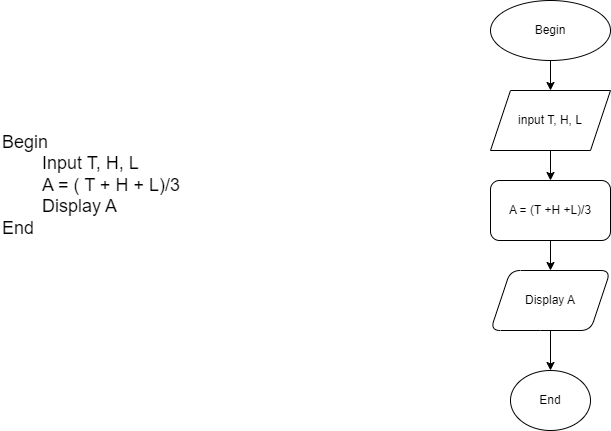

The diagram above was exported from draw.io. Its source (the exported page's mxGraphModel, read from the mxfile embedded in the PNG):
<mxGraphModel dx="794" dy="456" grid="1" gridSize="10" guides="1" tooltips="1" connect="1" arrows="1" fold="1" page="1" pageScale="1" pageWidth="3300" pageHeight="4681" math="0" shadow="0">
  <root>
    <mxCell id="0" />
    <mxCell id="1" parent="0" />
    <mxCell id="n2ZOHTedb60VOBXz2jE0-2" value="&lt;div style=&quot;&quot;&gt;&lt;span style=&quot;font-size: 18px; background-color: initial;&quot;&gt;Begin&lt;/span&gt;&lt;/div&gt;&lt;blockquote style=&quot;margin: 0 0 0 40px; border: none; padding: 0px;&quot;&gt;&lt;font style=&quot;font-size: 18px;&quot;&gt;&lt;div style=&quot;&quot;&gt;&lt;span style=&quot;background-color: initial;&quot;&gt;Input T, H, L&lt;/span&gt;&lt;/div&gt;&lt;/font&gt;&lt;font style=&quot;font-size: 18px;&quot;&gt;&lt;div style=&quot;&quot;&gt;&lt;span style=&quot;background-color: initial;&quot;&gt;A = ( T + H + L)/3&lt;/span&gt;&lt;/div&gt;&lt;/font&gt;&lt;font style=&quot;font-size: 18px;&quot;&gt;&lt;div style=&quot;&quot;&gt;&lt;span style=&quot;background-color: initial;&quot;&gt;Display A&lt;/span&gt;&lt;/div&gt;&lt;/font&gt;&lt;/blockquote&gt;&lt;font style=&quot;font-size: 18px;&quot;&gt;&lt;div style=&quot;&quot;&gt;&lt;span style=&quot;background-color: initial;&quot;&gt;End&lt;/span&gt;&lt;/div&gt;&lt;/font&gt;" style="text;html=1;strokeColor=none;fillColor=none;align=left;verticalAlign=middle;whiteSpace=wrap;rounded=0;" vertex="1" parent="1">
      <mxGeometry x="40" y="50" width="230" height="370" as="geometry" />
    </mxCell>
    <mxCell id="n2ZOHTedb60VOBXz2jE0-5" value="" style="edgeStyle=orthogonalEdgeStyle;rounded=0;orthogonalLoop=1;jettySize=auto;html=1;" edge="1" parent="1" source="n2ZOHTedb60VOBXz2jE0-3" target="n2ZOHTedb60VOBXz2jE0-4">
      <mxGeometry relative="1" as="geometry" />
    </mxCell>
    <mxCell id="n2ZOHTedb60VOBXz2jE0-3" value="Begin" style="ellipse;whiteSpace=wrap;html=1;" vertex="1" parent="1">
      <mxGeometry x="530" y="50" width="120" height="60" as="geometry" />
    </mxCell>
    <mxCell id="n2ZOHTedb60VOBXz2jE0-7" value="" style="edgeStyle=orthogonalEdgeStyle;rounded=0;orthogonalLoop=1;jettySize=auto;html=1;" edge="1" parent="1" source="n2ZOHTedb60VOBXz2jE0-4" target="n2ZOHTedb60VOBXz2jE0-6">
      <mxGeometry relative="1" as="geometry" />
    </mxCell>
    <mxCell id="n2ZOHTedb60VOBXz2jE0-4" value="input T, H, L" style="shape=parallelogram;perimeter=parallelogramPerimeter;whiteSpace=wrap;html=1;fixedSize=1;" vertex="1" parent="1">
      <mxGeometry x="530" y="140" width="120" height="60" as="geometry" />
    </mxCell>
    <mxCell id="n2ZOHTedb60VOBXz2jE0-9" value="" style="edgeStyle=orthogonalEdgeStyle;rounded=0;orthogonalLoop=1;jettySize=auto;html=1;" edge="1" parent="1" source="n2ZOHTedb60VOBXz2jE0-6" target="n2ZOHTedb60VOBXz2jE0-8">
      <mxGeometry relative="1" as="geometry" />
    </mxCell>
    <mxCell id="n2ZOHTedb60VOBXz2jE0-6" value="A = (T +H +L)/3" style="rounded=1;whiteSpace=wrap;html=1;" vertex="1" parent="1">
      <mxGeometry x="530" y="230" width="120" height="60" as="geometry" />
    </mxCell>
    <mxCell id="n2ZOHTedb60VOBXz2jE0-11" value="" style="edgeStyle=orthogonalEdgeStyle;rounded=0;orthogonalLoop=1;jettySize=auto;html=1;" edge="1" parent="1" source="n2ZOHTedb60VOBXz2jE0-8" target="n2ZOHTedb60VOBXz2jE0-10">
      <mxGeometry relative="1" as="geometry" />
    </mxCell>
    <mxCell id="n2ZOHTedb60VOBXz2jE0-8" value="Display A&lt;br&gt;" style="shape=parallelogram;perimeter=parallelogramPerimeter;whiteSpace=wrap;html=1;fixedSize=1;rounded=1;" vertex="1" parent="1">
      <mxGeometry x="530" y="320" width="120" height="60" as="geometry" />
    </mxCell>
    <mxCell id="n2ZOHTedb60VOBXz2jE0-10" value="End" style="ellipse;whiteSpace=wrap;html=1;rounded=1;" vertex="1" parent="1">
      <mxGeometry x="550" y="420" width="80" height="60" as="geometry" />
    </mxCell>
  </root>
</mxGraphModel>